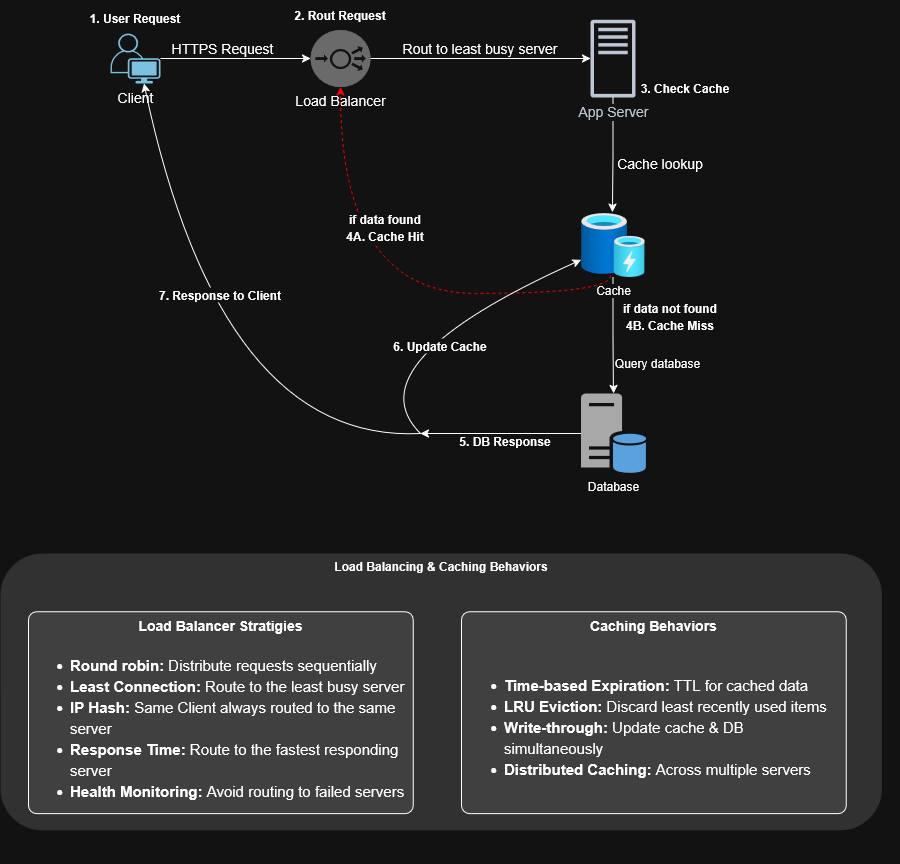

The diagram above was exported from draw.io. Its source (the exported page's mxGraphModel, read from the mxfile embedded in the PNG):
<mxGraphModel dx="1101" dy="632" grid="1" gridSize="10" guides="1" tooltips="1" connect="1" arrows="1" fold="1" page="1" pageScale="1" pageWidth="850" pageHeight="1100" math="0" shadow="0">
  <root>
    <mxCell id="0" />
    <mxCell id="1" parent="0" />
    <mxCell id="Y2Qqyv_MDmPhQqJ96jHF-12" style="edgeStyle=orthogonalEdgeStyle;rounded=0;orthogonalLoop=1;jettySize=auto;html=1;" edge="1" parent="1" source="Y2Qqyv_MDmPhQqJ96jHF-10" target="Y2Qqyv_MDmPhQqJ96jHF-14">
      <mxGeometry relative="1" as="geometry">
        <mxPoint x="830" y="185" as="targetPoint" />
      </mxGeometry>
    </mxCell>
    <mxCell id="Y2Qqyv_MDmPhQqJ96jHF-6" style="edgeStyle=orthogonalEdgeStyle;rounded=0;orthogonalLoop=1;jettySize=auto;html=1;entryX=0;entryY=0.5;entryDx=0;entryDy=0;entryPerimeter=0;" edge="1" parent="1" source="Y2Qqyv_MDmPhQqJ96jHF-5" target="Y2Qqyv_MDmPhQqJ96jHF-10">
      <mxGeometry relative="1" as="geometry">
        <mxPoint x="550" y="185" as="targetPoint" />
      </mxGeometry>
    </mxCell>
    <mxCell id="Y2Qqyv_MDmPhQqJ96jHF-5" value="&lt;font style=&quot;font-size: 14px;&quot;&gt;Client&lt;/font&gt;" style="points=[[0.35,0,0],[0.98,0.51,0],[1,0.71,0],[0.67,1,0],[0,0.795,0],[0,0.65,0]];verticalLabelPosition=bottom;sketch=0;html=1;verticalAlign=top;aspect=fixed;align=center;pointerEvents=1;shape=mxgraph.cisco19.user;fillColor=#005073;strokeColor=none;" vertex="1" parent="1">
      <mxGeometry x="350" y="160" width="50" height="50" as="geometry" />
    </mxCell>
    <mxCell id="Y2Qqyv_MDmPhQqJ96jHF-7" value="&lt;b&gt;1. User Request&lt;/b&gt;" style="text;strokeColor=none;align=center;fillColor=none;html=1;verticalAlign=middle;whiteSpace=wrap;rounded=0;" vertex="1" parent="1">
      <mxGeometry x="325" y="130" width="100" height="30" as="geometry" />
    </mxCell>
    <mxCell id="Y2Qqyv_MDmPhQqJ96jHF-8" value="&lt;font style=&quot;font-size: 14px;&quot;&gt;&lt;span&gt;HTTPS Request&lt;/span&gt;&lt;/font&gt;" style="text;strokeColor=none;align=center;fillColor=none;html=1;verticalAlign=middle;whiteSpace=wrap;rounded=0;fontStyle=0" vertex="1" parent="1">
      <mxGeometry x="410" y="160" width="105" height="30" as="geometry" />
    </mxCell>
    <mxCell id="Y2Qqyv_MDmPhQqJ96jHF-11" value="&lt;b&gt;2. Rout Request&lt;/b&gt;" style="text;strokeColor=none;align=center;fillColor=none;html=1;verticalAlign=middle;whiteSpace=wrap;rounded=0;" vertex="1" parent="1">
      <mxGeometry x="530" y="126.5" width="100" height="30" as="geometry" />
    </mxCell>
    <mxCell id="Y2Qqyv_MDmPhQqJ96jHF-13" value="&lt;font style=&quot;font-size: 14px;&quot;&gt;Rout to least busy server&lt;/font&gt;" style="text;strokeColor=none;align=center;fillColor=none;html=1;verticalAlign=middle;whiteSpace=wrap;rounded=0;fontStyle=0" vertex="1" parent="1">
      <mxGeometry x="640" y="165" width="160" height="20" as="geometry" />
    </mxCell>
    <mxCell id="Y2Qqyv_MDmPhQqJ96jHF-18" style="edgeStyle=orthogonalEdgeStyle;rounded=0;orthogonalLoop=1;jettySize=auto;html=1;entryX=0.492;entryY=-0.022;entryDx=0;entryDy=0;entryPerimeter=0;" edge="1" parent="1" source="Y2Qqyv_MDmPhQqJ96jHF-14" target="Y2Qqyv_MDmPhQqJ96jHF-20">
      <mxGeometry relative="1" as="geometry">
        <mxPoint x="852.5" y="351.6949152542373" as="targetPoint" />
      </mxGeometry>
    </mxCell>
    <mxCell id="Y2Qqyv_MDmPhQqJ96jHF-14" value="&lt;font style=&quot;font-size: 14px;&quot;&gt;App Server&lt;/font&gt;" style="sketch=0;outlineConnect=0;fontColor=#232F3E;gradientColor=none;fillColor=#232F3D;strokeColor=none;dashed=0;verticalLabelPosition=bottom;verticalAlign=top;align=center;html=1;fontSize=12;fontStyle=0;aspect=fixed;pointerEvents=1;shape=mxgraph.aws4.traditional_server;labelBackgroundColor=default;" vertex="1" parent="1">
      <mxGeometry x="830" y="146" width="45" height="78" as="geometry" />
    </mxCell>
    <mxCell id="Y2Qqyv_MDmPhQqJ96jHF-16" value="&lt;b&gt;3. Check Cache&lt;/b&gt;" style="text;strokeColor=none;align=center;fillColor=none;html=1;verticalAlign=middle;whiteSpace=wrap;rounded=0;fontSize=12;" vertex="1" parent="1">
      <mxGeometry x="875" y="200" width="100" height="30" as="geometry" />
    </mxCell>
    <mxCell id="Y2Qqyv_MDmPhQqJ96jHF-19" value="Cache lookup" style="text;strokeColor=none;align=center;fillColor=none;html=1;verticalAlign=middle;whiteSpace=wrap;rounded=0;fontStyle=0;fontSize=14;" vertex="1" parent="1">
      <mxGeometry x="855" y="280" width="90" height="20" as="geometry" />
    </mxCell>
    <mxCell id="Y2Qqyv_MDmPhQqJ96jHF-22" style="edgeStyle=orthogonalEdgeStyle;rounded=0;orthogonalLoop=1;jettySize=auto;html=1;" edge="1" parent="1" source="Y2Qqyv_MDmPhQqJ96jHF-20" target="Y2Qqyv_MDmPhQqJ96jHF-29">
      <mxGeometry relative="1" as="geometry">
        <mxPoint x="852.5" y="520" as="targetPoint" />
      </mxGeometry>
    </mxCell>
    <mxCell id="Y2Qqyv_MDmPhQqJ96jHF-20" value="Cache" style="image;aspect=fixed;html=1;points=[];align=center;fontSize=12;image=img/lib/azure2/general/Cache.svg;labelBackgroundColor=default;" vertex="1" parent="1">
      <mxGeometry x="820.5" y="340" width="64" height="64" as="geometry" />
    </mxCell>
    <mxCell id="Y2Qqyv_MDmPhQqJ96jHF-23" value="Query database" style="text;strokeColor=none;align=center;fillColor=none;html=1;verticalAlign=middle;whiteSpace=wrap;rounded=0;fontStyle=0" vertex="1" parent="1">
      <mxGeometry x="850" y="480" width="95" height="20" as="geometry" />
    </mxCell>
    <mxCell id="Y2Qqyv_MDmPhQqJ96jHF-10" value="&lt;font style=&quot;font-size: 14px;&quot;&gt;Load Balancer&lt;/font&gt;" style="fillColor=#999999;verticalLabelPosition=bottom;sketch=0;html=1;strokeColor=#ffffff;verticalAlign=top;align=center;points=[[0.145,0.145,0],[0.5,0,0],[0.855,0.145,0],[1,0.5,0],[0.855,0.855,0],[0.5,1,0],[0.145,0.855,0],[0,0.5,0]];pointerEvents=1;shape=mxgraph.cisco_safe.compositeIcon;bgIcon=ellipse;resIcon=mxgraph.cisco_safe.capability.load_balancer;fontSize=12;labelBackgroundColor=default;" vertex="1" parent="1">
      <mxGeometry x="550" y="156.5" width="60" height="57" as="geometry" />
    </mxCell>
    <mxCell id="Y2Qqyv_MDmPhQqJ96jHF-25" style="edgeStyle=orthogonalEdgeStyle;rounded=0;orthogonalLoop=1;jettySize=auto;html=1;curved=1;exitX=0.465;exitY=0.969;exitDx=0;exitDy=0;exitPerimeter=0;entryX=0.5;entryY=1;entryDx=0;entryDy=0;entryPerimeter=0;dashed=1;strokeColor=light-dark(#000000,#FF0000);" edge="1" parent="1" source="Y2Qqyv_MDmPhQqJ96jHF-20" target="Y2Qqyv_MDmPhQqJ96jHF-10">
      <mxGeometry relative="1" as="geometry">
        <Array as="points">
          <mxPoint x="850" y="420" />
          <mxPoint x="580" y="420" />
        </Array>
      </mxGeometry>
    </mxCell>
    <mxCell id="Y2Qqyv_MDmPhQqJ96jHF-26" value="&lt;div style=&quot;line-height: 140%;&quot;&gt;if data found&lt;br&gt;4A. Cache Hit&lt;/div&gt;" style="text;strokeColor=none;align=center;fillColor=default;html=1;verticalAlign=middle;whiteSpace=wrap;rounded=0;fontStyle=1;fontSize=12;" vertex="1" parent="1">
      <mxGeometry x="580" y="340" width="90" height="30" as="geometry" />
    </mxCell>
    <mxCell id="Y2Qqyv_MDmPhQqJ96jHF-27" value="&lt;div style=&quot;line-height: 140%;&quot;&gt;if data not found&lt;br&gt;4B. Cache Miss&lt;/div&gt;" style="text;strokeColor=none;align=center;fillColor=none;html=1;verticalAlign=middle;whiteSpace=wrap;rounded=0;fontStyle=1;fontSize=12;" vertex="1" parent="1">
      <mxGeometry x="855" y="429" width="110" height="30" as="geometry" />
    </mxCell>
    <mxCell id="Y2Qqyv_MDmPhQqJ96jHF-30" style="edgeStyle=orthogonalEdgeStyle;rounded=0;orthogonalLoop=1;jettySize=auto;html=1;" edge="1" parent="1" source="Y2Qqyv_MDmPhQqJ96jHF-29">
      <mxGeometry relative="1" as="geometry">
        <mxPoint x="660" y="560" as="targetPoint" />
      </mxGeometry>
    </mxCell>
    <mxCell id="Y2Qqyv_MDmPhQqJ96jHF-29" value="Database" style="sketch=0;shadow=0;dashed=0;html=1;strokeColor=none;fillColor=#505050;labelPosition=center;verticalLabelPosition=bottom;verticalAlign=top;outlineConnect=0;align=center;shape=mxgraph.office.databases.database_server_blue;" vertex="1" parent="1">
      <mxGeometry x="820.5" y="520" width="65" height="80" as="geometry" />
    </mxCell>
    <mxCell id="Y2Qqyv_MDmPhQqJ96jHF-31" value="5. DB Response" style="text;strokeColor=none;align=center;fillColor=none;html=1;verticalAlign=middle;whiteSpace=wrap;rounded=0;fontStyle=1" vertex="1" parent="1">
      <mxGeometry x="690" y="560" width="110" height="15" as="geometry" />
    </mxCell>
    <mxCell id="Y2Qqyv_MDmPhQqJ96jHF-33" value="" style="endArrow=classic;html=1;rounded=0;curved=1;" edge="1" parent="1" target="Y2Qqyv_MDmPhQqJ96jHF-20">
      <mxGeometry width="50" height="50" relative="1" as="geometry">
        <mxPoint x="660" y="560" as="sourcePoint" />
        <mxPoint x="710" y="470" as="targetPoint" />
        <Array as="points">
          <mxPoint x="590" y="490" />
        </Array>
      </mxGeometry>
    </mxCell>
    <mxCell id="Y2Qqyv_MDmPhQqJ96jHF-34" value="6. Update Cache" style="text;strokeColor=none;align=center;fillColor=default;html=1;verticalAlign=middle;whiteSpace=wrap;rounded=0;fontStyle=1" vertex="1" parent="1">
      <mxGeometry x="630" y="465" width="100" height="15" as="geometry" />
    </mxCell>
    <mxCell id="Y2Qqyv_MDmPhQqJ96jHF-35" value="" style="endArrow=classic;html=1;rounded=0;entryX=0.67;entryY=1;entryDx=0;entryDy=0;entryPerimeter=0;curved=1;" edge="1" parent="1" target="Y2Qqyv_MDmPhQqJ96jHF-5">
      <mxGeometry width="50" height="50" relative="1" as="geometry">
        <mxPoint x="660" y="560" as="sourcePoint" />
        <mxPoint x="620" y="550" as="targetPoint" />
        <Array as="points">
          <mxPoint x="460" y="570" />
        </Array>
      </mxGeometry>
    </mxCell>
    <mxCell id="Y2Qqyv_MDmPhQqJ96jHF-36" value="7. Response to Client" style="text;strokeColor=none;align=center;fillColor=default;html=1;verticalAlign=middle;whiteSpace=wrap;rounded=0;fontStyle=1" vertex="1" parent="1">
      <mxGeometry x="390" y="414" width="140" height="15" as="geometry" />
    </mxCell>
    <mxCell id="Y2Qqyv_MDmPhQqJ96jHF-43" value="" style="group;labelBorderColor=none;strokeColor=none;" vertex="1" connectable="0" parent="1">
      <mxGeometry x="240" y="680" width="900" height="310" as="geometry" />
    </mxCell>
    <mxCell id="Y2Qqyv_MDmPhQqJ96jHF-40" value="" style="rounded=1;whiteSpace=wrap;html=1;fillColor=light-dark(#FFFFFF,#313131);strokeColor=none;" vertex="1" parent="Y2Qqyv_MDmPhQqJ96jHF-43">
      <mxGeometry width="881.3822790864523" height="276.7857142857143" as="geometry" />
    </mxCell>
    <mxCell id="Y2Qqyv_MDmPhQqJ96jHF-42" value="&lt;div align=&quot;center&quot;&gt;&lt;b&gt;Load Balancing &amp;amp; Caching Behaviors&lt;/b&gt;&lt;/div&gt;" style="text;whiteSpace=wrap;html=1;align=center;" vertex="1" parent="Y2Qqyv_MDmPhQqJ96jHF-43">
      <mxGeometry x="272.81418151381087" width="335.76467774721993" height="33.214285714285715" as="geometry" />
    </mxCell>
    <mxCell id="Y2Qqyv_MDmPhQqJ96jHF-45" value="" style="rounded=1;whiteSpace=wrap;html=1;fillColor=light-dark(#FFFFFF,#404040);strokeColor=default;arcSize=4;labelBorderColor=#FFFFFF;" vertex="1" parent="Y2Qqyv_MDmPhQqJ96jHF-43">
      <mxGeometry x="27.98" y="58.13" width="384.73" height="201.88" as="geometry" />
    </mxCell>
    <mxCell id="Y2Qqyv_MDmPhQqJ96jHF-48" value="" style="rounded=1;whiteSpace=wrap;html=1;fillColor=light-dark(#FFFFFF,#404040);strokeColor=default;arcSize=4;" vertex="1" parent="Y2Qqyv_MDmPhQqJ96jHF-43">
      <mxGeometry x="461.03" y="58.13" width="384.73" height="201.87" as="geometry" />
    </mxCell>
    <mxCell id="Y2Qqyv_MDmPhQqJ96jHF-49" value="&lt;div align=&quot;center&quot;&gt;&lt;span&gt;Load Balancer Stratigies&lt;/span&gt;&lt;/div&gt;" style="text;whiteSpace=wrap;html=1;align=center;fontStyle=1;fontSize=14;" vertex="1" parent="Y2Qqyv_MDmPhQqJ96jHF-43">
      <mxGeometry x="111.86775080712663" y="58.135" width="216.95563792897283" height="33.214285714285715" as="geometry" />
    </mxCell>
    <mxCell id="Y2Qqyv_MDmPhQqJ96jHF-50" value="Caching Behaviors" style="text;whiteSpace=wrap;html=1;align=center;fontStyle=1;fontSize=14;" vertex="1" parent="Y2Qqyv_MDmPhQqJ96jHF-43">
      <mxGeometry x="572.0442185818487" y="58.125" width="162.7167284467296" height="33.214285714285715" as="geometry" />
    </mxCell>
    <mxCell id="Y2Qqyv_MDmPhQqJ96jHF-51" value="&lt;div style=&quot;line-height: 140%;&quot;&gt;&lt;ul&gt;&lt;li&gt;&lt;b&gt;Round robin: &lt;/b&gt;Distribute requests sequentially&lt;/li&gt;&lt;li&gt;&lt;b&gt;Least Connection: &lt;/b&gt;Route to the least busy server&lt;/li&gt;&lt;li&gt;&lt;b&gt;IP Hash: &lt;/b&gt;Same Client always routed to the same server&lt;/li&gt;&lt;li&gt;&lt;b&gt;Response Time: &lt;/b&gt;Route to the fastest responding server&lt;/li&gt;&lt;li&gt;&lt;b&gt;Health Monitoring: &lt;/b&gt;Avoid routing to failed servers&lt;/li&gt;&lt;/ul&gt;&lt;/div&gt;" style="text;html=1;align=left;verticalAlign=top;whiteSpace=wrap;rounded=0;spacing=2;fontSize=15;spacingBottom=0;" vertex="1" parent="Y2Qqyv_MDmPhQqJ96jHF-43">
      <mxGeometry x="27.98" y="80.01" width="382.02" height="179.99" as="geometry" />
    </mxCell>
    <mxCell id="Y2Qqyv_MDmPhQqJ96jHF-54" value="&lt;div style=&quot;line-height: 140%;&quot;&gt;&lt;ul&gt;&lt;li&gt;&lt;b&gt;Time-based Expiration: &lt;/b&gt;TTL for cached data&lt;/li&gt;&lt;li&gt;&lt;b&gt;LRU Eviction: &lt;/b&gt;Discard least recently used items&lt;/li&gt;&lt;li&gt;&lt;b&gt;Write-through: &lt;/b&gt;Update cache &amp;amp; DB simultaneously&lt;/li&gt;&lt;li&gt;&lt;b&gt;Distributed Caching: &lt;/b&gt;Across multiple servers&lt;/li&gt;&lt;/ul&gt;&lt;/div&gt;" style="text;html=1;align=left;verticalAlign=top;whiteSpace=wrap;rounded=0;spacing=2;fontSize=15;spacingBottom=0;" vertex="1" parent="Y2Qqyv_MDmPhQqJ96jHF-43">
      <mxGeometry x="462.38" y="100.01" width="382.02" height="139.99" as="geometry" />
    </mxCell>
  </root>
</mxGraphModel>